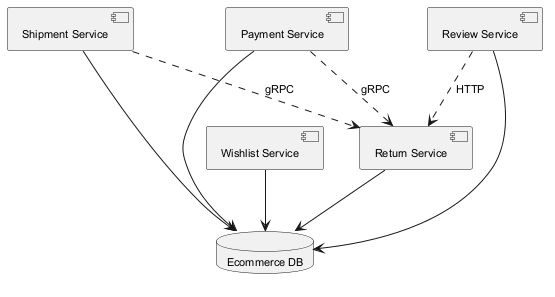

The diagram above was rendered by PlantUML. Its source (embedded in the PNG):
@startuml
skinparam monochrome true
skinparam defaultFontSize 11
component "Shipment Service" as C_ShipmentService
component "Payment Service" as C_PaymentService
component "Wishlist Service" as C_WishlistService
component "Return Service" as C_ReturnService
component "Review Service" as C_ReviewService
database "Ecommerce DB" as DB_ecommerce
C_ShipmentService --> DB_ecommerce
C_PaymentService --> DB_ecommerce
C_WishlistService --> DB_ecommerce
C_ReturnService --> DB_ecommerce
C_ReviewService --> DB_ecommerce
C_ReviewService ..> C_ReturnService : HTTP
C_PaymentService ..> C_ReturnService : gRPC
C_ShipmentService ..> C_ReturnService : gRPC
@enduml